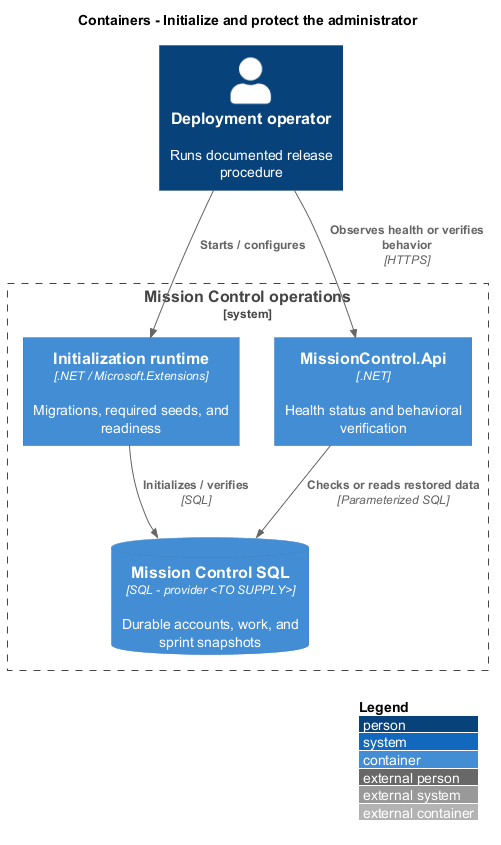

The diagram above was rendered by PlantUML. Its source (embedded in the PNG):
@startuml
!include <C4/C4_Container>
LAYOUT_WITH_LEGEND()
title Containers - Initialize and protect the administrator
Person(actor, "Deployment operator", "Runs documented release procedure")
System_Boundary(mc, "Mission Control operations") {
  Container(runner, "Initialization runtime", ".NET / Microsoft.Extensions", "Migrations, required seeds, and readiness")
  Container(api, "MissionControl.Api", ".NET", "Health status and behavioral verification")
  ContainerDb(db, "Mission Control SQL", "SQL - provider <TO SUPPLY>", "Durable accounts, work, and sprint snapshots")
}
Rel(actor, runner, "Starts / configures")
Rel(runner, db, "Initializes / verifies", "SQL")
Rel(actor, api, "Observes health or verifies behavior", "HTTPS")
Rel(api, db, "Checks or reads restored data", "Parameterized SQL")
@enduml